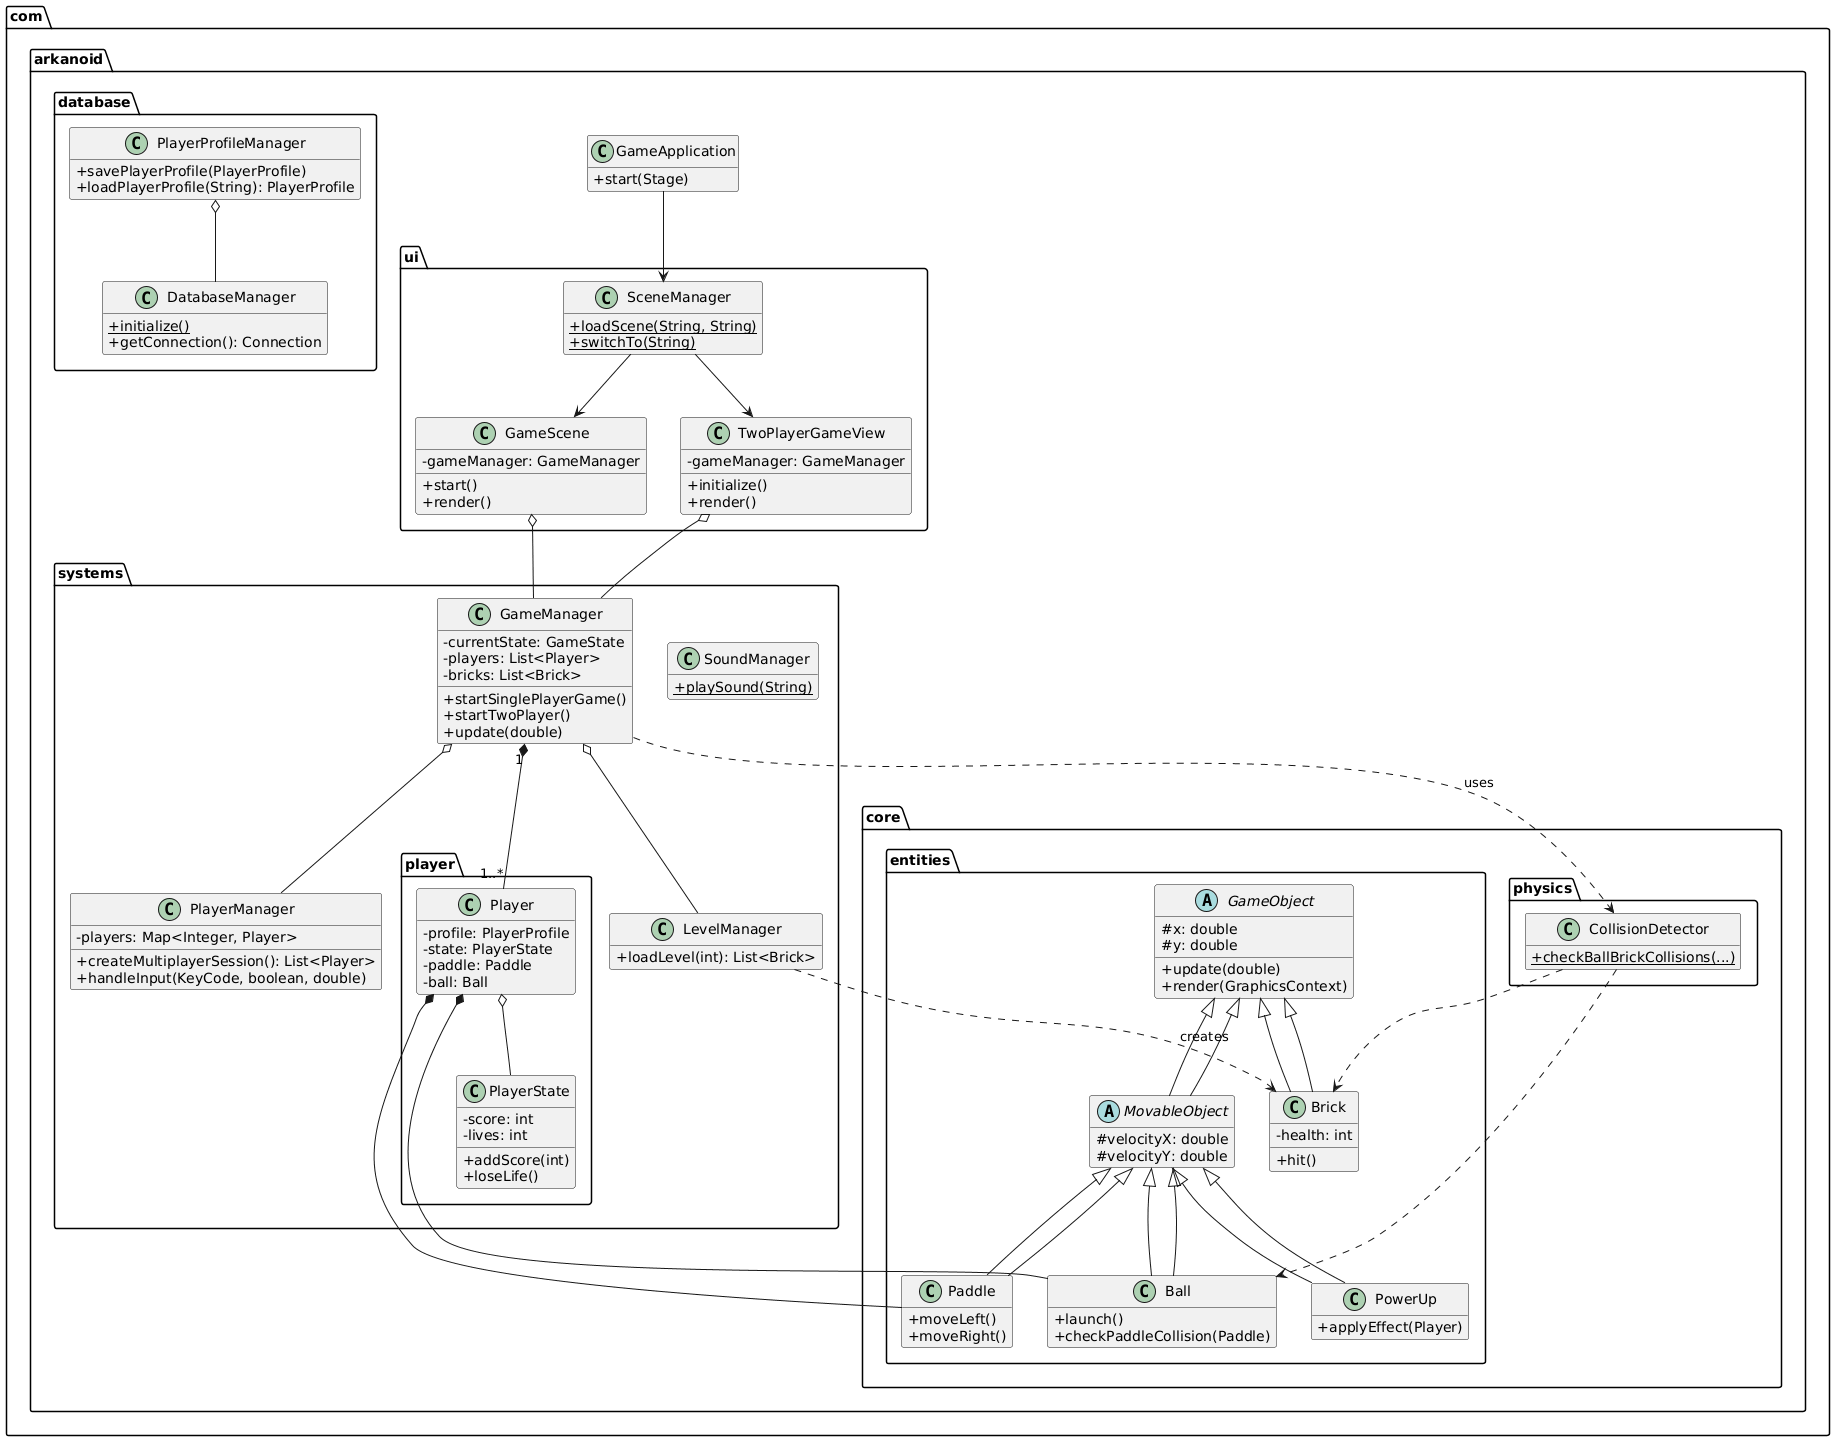

The diagram above was rendered by PlantUML. Its source (embedded in the PNG):
@startuml
' Simplified Arkanoid Game Architecture

skinparam classAttributeIconSize 0
hide empty members

package "com.arkanoid" {

  class GameApplication {
    + start(Stage)
  }

  package "ui" {
    class SceneManager {
      + {static} loadScene(String, String)
      + {static} switchTo(String)
    }
    class GameScene {
      - gameManager: GameManager
      + start()
      + render()
    }
    class TwoPlayerGameView {
      - gameManager: GameManager
      + initialize()
      + render()
    }
  }

  package "systems" {
    class GameManager {
      - currentState: GameState
      - players: List<Player>
      - bricks: List<Brick>
      + startSinglePlayerGame()
      + startTwoPlayer()
      + update(double)
    }
    class PlayerManager {
      - players: Map<Integer, Player>
      + createMultiplayerSession(): List<Player>
      + handleInput(KeyCode, boolean, double)
    }
    class LevelManager {
      + loadLevel(int): List<Brick>
    }
    class SoundManager {
      + {static} playSound(String)
    }
  }

  package "systems.player" {
    class Player {
      - profile: PlayerProfile
      - state: PlayerState
      - paddle: Paddle
      - ball: Ball
    }
    class PlayerState {
      - score: int
      - lives: int
      + addScore(int)
      + loseLife()
    }
  }

  package "core.entities" {
    abstract class GameObject {
      # x: double
      # y: double
      + update(double)
      + render(GraphicsContext)
    }
    abstract class MovableObject extends GameObject {
      # velocityX: double
      # velocityY: double
    }
    class Paddle extends MovableObject {
      + moveLeft()
      + moveRight()
    }
    class Ball extends MovableObject {
      + launch()
      + checkPaddleCollision(Paddle)
    }
    class Brick extends GameObject {
      - health: int
      + hit()
    }
    class PowerUp extends MovableObject {
      + applyEffect(Player)
    }
  }

  package "core.physics" {
    class CollisionDetector {
      + {static} checkBallBrickCollisions(...)
    }
  }

  package "database" {
    class DatabaseManager {
      + {static} initialize()
      + getConnection(): Connection
    }
    class PlayerProfileManager {
      + savePlayerProfile(PlayerProfile)
      + loadPlayerProfile(String): PlayerProfile
    }
  }
}

' Relationships
GameApplication --> SceneManager
SceneManager --> GameScene
SceneManager --> TwoPlayerGameView

GameScene o-- GameManager
TwoPlayerGameView o-- GameManager

GameManager o-- PlayerManager
GameManager o-- LevelManager
GameManager "1" *-- "1..*" Player

Player *-- Paddle
Player *-- Ball
Player o-- PlayerState

LevelManager ..> Brick : creates

GameManager ..> CollisionDetector : uses
CollisionDetector ..> Brick
CollisionDetector ..> Ball

PlayerProfileManager o-- DatabaseManager

MovableObject <|-- Paddle
MovableObject <|-- Ball
MovableObject <|-- PowerUp
GameObject <|-- Brick
GameObject <|-- MovableObject
@enduml